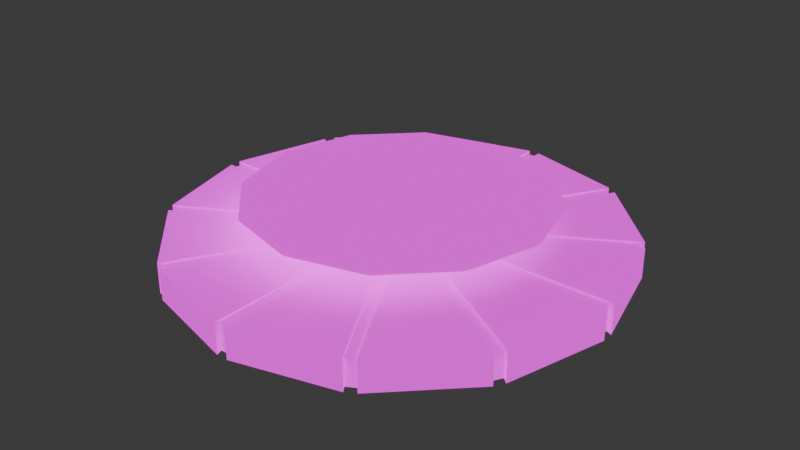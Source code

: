 # Source: checkpoint.blend  (saved by Blender 4.2.66; exported with 4.5.12 LTS)
import bpy
from mathutils import Matrix  # noqa: F401  (used for matrix-valued properties, if any)

bpy.ops.wm.read_factory_settings(use_empty=True)
scene = bpy.context.scene
scene.name = 'Scene'

# ---- images (referenced by path relative to the original .blend; pixels are not part of the script)
import os
ASSET_DIR = os.environ.get("B2B_ASSET_DIR", "")  # directory of the original .blend (textures are referenced by path, not embedded)
HERE = os.path.dirname(os.path.abspath(__file__))  # packed textures are extracted next to this script under _unpacked/

def load_image(name, relpath, width, height, colorspace="sRGB"):
    """Load a texture the original file referenced (path relative to the .blend, or extracted next to this script)."""
    p = next((c for c in (os.path.join(HERE, relpath), os.path.join(ASSET_DIR, relpath)) if relpath and os.path.exists(c)), "")
    if p:
        img = bpy.data.images.load(p, check_existing=True)
        img.name = name
    else:  # same state as the original file: an image datablock whose file is absent (Cycles renders it pink)
        img = bpy.data.images.new(name, width, height)
        img.source = "FILE"
        img.filepath = "//" + (relpath or name)
    img.colorspace_settings.name = colorspace
    return img
img_normalmap_png = load_image('normalmap.png', 'normalmap.png', 1024, 1024, 'Non-Color')
img_emissive_jpg = load_image('Emissive.jpg', 'Emissive.jpg', 1024, 1024, 'sRGB')

# ---- materials (node trees are filled in below, after node groups)
mat_material = bpy.data.materials.new('Material')
mat_material.alpha_threshold = 0.0
mat_material.use_transparent_shadow = False
mat_material.roughness = 0.5
mat_material.line_color = (0.0, 0.0, 0.0, 1.0)

# ---- material node trees
mat_material.use_nodes = True; mat_material.node_tree.nodes.clear()
_N = mat_material.node_tree.nodes; _L = mat_material.node_tree.links
n0 = _N.new('ShaderNodeOutputMaterial'); n0.name = 'Material Output'; n0.location = (300, 300)
n1 = _N.new('ShaderNodeBsdfPrincipled'); n1.name = 'Principled BSDF'; n1.location = (-28, 300)
n1.inputs[2].default_value = 0.7055
n1.inputs[3].default_value = 1.45
n1.inputs[28].default_value = 1.0
n2 = _N.new('ShaderNodeTexImage'); n2.name = 'Image Texture'; n2.location = (-396, 306)
n3 = _N.new('ShaderNodeTexImage'); n3.name = 'Image Texture.001'; n3.location = (-565, -24)
n3.image = img_normalmap_png
n4 = _N.new('ShaderNodeNormalMap'); n4.name = 'Normal Map'; n4.location = (-255, -13)
n5 = _N.new('ShaderNodeTexImage'); n5.name = 'Image Texture.002'; n5.location = (-318, -375)
n6 = _N.new('ShaderNodeTexImage'); n6.name = 'Image Texture.003'; n6.location = (-318, -375)
n6.image = img_emissive_jpg
_L.new(n1.outputs[0], n0.inputs[0])
_L.new(n3.outputs[0], n4.inputs[1])
_L.new(n4.outputs[0], n1.inputs[5])
_L.new(n2.outputs[0], n1.inputs[0])
_L.new(n6.outputs[0], n1.inputs[27])
n0.is_active_output = True

# ---- world
world_world = bpy.data.worlds.new('World'); scene.world = world_world
world_world.use_nodes = True; world_world.node_tree.nodes.clear()
_N = world_world.node_tree.nodes; _L = world_world.node_tree.links
n0 = _N.new('ShaderNodeOutputWorld'); n0.name = 'World Output'; n0.location = (300, 300)
n1 = _N.new('ShaderNodeBackground'); n1.name = 'Background'; n1.location = (10, 300)
n1.inputs[0].default_value = (0.05088, 0.05088, 0.05088, 1.0)
_L.new(n1.outputs[0], n0.inputs[0])
n0.is_active_output = True
world_world.color = (0.05088, 0.05088, 0.05088)
world_world.sun_shadow_jitter_overblur = 0.0

# ---- meshes
me_hoarder = bpy.data.meshes.new('hoarder')
me_hoarder.from_pydata([(1.463, -0.00805, -0.9027), (1.506, -0.00805, -0.8273), (1.506, 0.2312, -0.8273), (1.463, 0.2312, -0.9027), (0.8136, -0.00805, -1.52), (0.889, -0.00805, -1.476), (0.889, 0.2312, -1.476), (0.8136, 0.2312, -1.52), (-0.05729, -0.00805, -1.73), (0.02979, -0.00805, -1.73), (0.02979, 0.2312, -1.73), (-0.05729, 0.2312, -1.73), (-0.9165, -0.00805, -1.476), (-0.8411, -0.00805, -1.52), (-0.8411, 0.2312, -1.52), (-0.9165, 0.2312, -1.476), (-1.534, -0.00805, -0.8273), (-1.49, -0.00805, -0.9027), (-1.49, 0.2312, -0.9027), (-1.534, 0.2312, -0.8273), (-1.744, -0.00805, 0.04354), (-1.744, -0.00805, -0.04354), (-1.744, 0.2312, -0.04354), (-1.744, 0.2312, 0.04354), (-1.49, -0.00805, 0.9027), (-1.534, -0.00805, 0.8273), (-1.534, 0.2312, 0.8273), (-1.49, 0.2312, 0.9027), (-0.8411, -0.00805, 1.52), (-0.9165, -0.00805, 1.476), (-0.9165, 0.2312, 1.476), (-0.8411, 0.2312, 1.52), (0.02979, -0.00805, 1.73), (-0.05729, -0.00805, 1.73), (-0.05729, 0.2312, 1.73), (0.02979, 0.2312, 1.73), (0.889, -0.00805, 1.476), (0.8136, -0.00805, 1.52), (0.8136, 0.2312, 1.52), (0.889, 0.2312, 1.476), (1.506, -0.00805, 0.8273), (1.463, -0.00805, 0.9027), (1.463, 0.2312, 0.9027), (1.506, 0.2312, 0.8273), (1.716, -0.00805, -0.04354), (1.716, -0.00805, 0.04354), (1.716, 0.2312, 0.04354), (1.716, 0.2312, -0.04354), (0.1487, 0.2312, -0.04354), (0.1052, 0.2312, -0.1189), (0.02979, 0.2312, -0.1625), (-0.05729, 0.2312, -0.1625), (-0.1327, 0.2312, -0.1189), (-0.1762, 0.2312, -0.04354), (-0.1762, 0.2312, 0.04354), (-0.1327, 0.2312, 0.1189), (-0.05729, 0.2312, 0.1625), (0.02979, 0.2312, 0.1625), (0.1052, 0.2312, 0.1189), (0.1487, 0.2312, 0.04354), (1.476, 0.2147, -0.8107), (1.476, 0.008384, -0.8107), (1.433, 0.008384, -0.8846), (1.433, 0.2147, -0.8846), (0.8709, 0.2147, -1.447), (0.8709, 0.008384, -1.447), (0.797, 0.008384, -1.49), (0.797, 0.2147, -1.49), (0.02891, 0.2147, -1.695), (0.02891, 0.008384, -1.695), (-0.05642, 0.008384, -1.695), (-0.05642, 0.2147, -1.695), (-0.8245, 0.2147, -1.49), (-0.8245, 0.008384, -1.49), (-0.8984, 0.008384, -1.447), (-0.8984, 0.2147, -1.447), (-1.461, 0.2147, -0.8846), (-1.461, 0.008384, -0.8846), (-1.503, 0.008384, -0.8107), (-1.503, 0.2147, -0.8107), (-1.709, 0.2147, -0.04266), (-1.709, 0.008384, -0.04266), (-1.709, 0.008384, 0.04266), (-1.709, 0.2147, 0.04266), (-1.503, 0.2147, 0.8107), (-1.503, 0.008383, 0.8107), (-1.461, 0.008383, 0.8846), (-1.461, 0.2147, 0.8846), (-0.8984, 0.2147, 1.447), (-0.8984, 0.008383, 1.447), (-0.8245, 0.008383, 1.49), (-0.8245, 0.2147, 1.49), (-0.05642, 0.2147, 1.695), (-0.05642, 0.008383, 1.695), (0.02891, 0.008383, 1.695), (0.02891, 0.2147, 1.695), (0.797, 0.2147, 1.49), (0.797, 0.008383, 1.49), (0.8709, 0.008383, 1.447), (0.8709, 0.2147, 1.447), (1.433, 0.2147, 0.8846), (1.433, 0.008383, 0.8846), (1.476, 0.008383, 0.8107), (1.476, 0.2147, 0.8107), (1.682, 0.2147, 0.04266), (1.682, 0.008384, 0.04266), (1.682, 0.008384, -0.04266), (1.682, 0.2147, -0.04266), (0.1455, 0.2147, -0.04266), (0.1028, 0.2147, -0.1166), (0.02891, 0.2147, -0.1592), (-0.05642, 0.2147, -0.1592), (-0.1303, 0.2147, -0.1166), (-0.173, 0.2147, -0.04266), (-0.173, 0.2147, 0.04266), (-0.1303, 0.2147, 0.1166), (-0.05642, 0.2147, 0.1592), (0.02891, 0.2147, 0.1592), (0.1028, 0.2147, 0.1166), (0.1455, 0.2147, 0.04266), (0.7974, 0.358, -0.4635), (0.4581, 0.358, -0.8028), (-0.005365, 0.358, -0.927), (-0.4689, 0.358, -0.8028), (-0.8081, 0.358, -0.4635), (-0.9323, 0.358, -4.608e-09), (-0.8081, 0.358, 0.4635), (-0.4689, 0.358, 0.8028), (-0.005365, 0.358, 0.927), (0.4581, 0.358, 0.8028), (0.7974, 0.358, 0.4635), (0.9216, 0.358, -4.608e-09), (1.01, 0.4804, -0.5862), (0.5809, 0.4804, -1.015), (-0.005365, 0.4804, -1.172), (-0.5916, 0.4804, -1.015), (-1.021, 0.4804, -0.5862), (-1.178, 0.4804, -1.192e-08), (-1.021, 0.4804, 0.5862), (-0.5916, 0.4804, 1.015), (-0.005365, 0.4804, 1.172), (0.5809, 0.4804, 1.015), (1.01, 0.4804, 0.5862), (1.167, 0.4804, -1.192e-08), (-0.005365, 0.2742, 3.929e-10), (-0.005365, 0.4804, -1.192e-08)], [], [(60, 61, 62, 63), (64, 65, 66, 67), (68, 69, 70, 71), (72, 73, 74, 75), (76, 77, 78, 79), (80, 81, 82, 83), (84, 85, 86, 87), (88, 89, 90, 91), (92, 93, 94, 95), (96, 97, 98, 99), (100, 101, 102, 103), (104, 105, 106, 107), (0, 5, 6, 3), (4, 9, 10, 7), (8, 13, 14, 11), (12, 17, 18, 15), (16, 21, 22, 19), (20, 25, 26, 23), (24, 29, 30, 27), (28, 33, 34, 31), (32, 37, 38, 35), (36, 41, 42, 39), (40, 45, 46, 43), (44, 1, 2, 47), (3, 6, 49), (7, 10, 50), (11, 14, 51), (15, 18, 52), (19, 22, 53), (23, 26, 54), (27, 30, 55), (31, 34, 56), (35, 38, 57), (39, 42, 58), (43, 46, 59), (47, 2, 48), (108, 60, 63, 109), (109, 64, 67, 110), (110, 68, 71, 111), (111, 72, 75, 112), (112, 76, 79, 113), (113, 80, 83, 114), (114, 84, 87, 115), (115, 88, 91, 116), (116, 92, 95, 117), (117, 96, 99, 118), (118, 100, 103, 119), (119, 104, 107, 108), (116, 117, 118, 119, 108, 109, 110, 111, 112, 113, 114, 115), (2, 1, 61, 60), (0, 3, 63, 62), (6, 5, 65, 64), (4, 7, 67, 66), (10, 9, 69, 68), (8, 11, 71, 70), (14, 13, 73, 72), (12, 15, 75, 74), (18, 17, 77, 76), (16, 19, 79, 78), (22, 21, 81, 80), (20, 23, 83, 82), (26, 25, 85, 84), (24, 27, 87, 86), (30, 29, 89, 88), (28, 31, 91, 90), (34, 33, 93, 92), (32, 35, 95, 94), (38, 37, 97, 96), (36, 39, 99, 98), (42, 41, 101, 100), (40, 43, 103, 102), (46, 45, 105, 104), (44, 47, 107, 106), (48, 2, 60, 108), (3, 49, 109, 63), (49, 6, 64, 109), (7, 50, 110, 67), (50, 10, 68, 110), (11, 51, 111, 71), (51, 14, 72, 111), (15, 52, 112, 75), (52, 18, 76, 112), (19, 53, 113, 79), (53, 22, 80, 113), (23, 54, 114, 83), (54, 26, 84, 114), (27, 55, 115, 87), (55, 30, 88, 115), (31, 56, 116, 91), (56, 34, 92, 116), (35, 57, 117, 95), (57, 38, 96, 117), (39, 58, 118, 99), (58, 42, 100, 118), (43, 59, 119, 103), (59, 46, 104, 119), (47, 48, 108, 107), (120, 121, 133, 132), (121, 122, 134, 133), (122, 123, 135, 134), (123, 124, 136, 135), (124, 125, 137, 136), (125, 126, 138, 137), (126, 127, 139, 138), (127, 128, 140, 139), (128, 129, 141, 140), (129, 130, 142, 141), (130, 131, 143, 142), (131, 120, 132, 143), (121, 120, 144), (122, 121, 144), (123, 122, 144), (124, 123, 144), (125, 124, 144), (126, 125, 144), (127, 126, 144), (128, 127, 144), (129, 128, 144), (130, 129, 144), (131, 130, 144), (120, 131, 144), (132, 133, 145), (133, 134, 145), (134, 135, 145), (135, 136, 145), (136, 137, 145), (137, 138, 145), (138, 139, 145), (139, 140, 145), (140, 141, 145), (141, 142, 145), (142, 143, 145), (143, 132, 145)])
_uv = me_hoarder.uv_layers.new(name='UVMap')
_uv.uv.foreach_set('vector', [0.7423, 0.7212, 0.7136, 0.7499, 0.707, 0.7432, 0.7357, 0.7146, 0.6673, 0.646, 0.6386, 0.6747, 0.632, 0.6681, 0.6607, 0.6394, 0.5924, 0.5709, 0.5636, 0.5995, 0.557, 0.5929, 0.5857, 0.5642, 0.5174, 0.4957, 0.4886, 0.5244, 0.482, 0.5177, 0.5108, 0.4891, 0.4424, 0.4206, 0.4137, 0.4492, 0.407, 0.4426, 0.4358, 0.4139, 0.3674, 0.3454, 0.3387, 0.3741, 0.3321, 0.3674, 0.3608, 0.3388, 0.2924, 0.2702, 0.2637, 0.2989, 0.2571, 0.2923, 0.2858, 0.2636, 0.2174, 0.1951, 0.1887, 0.2237, 0.1821, 0.2171, 0.2108, 0.1884, 0.1425, 0.1199, 0.1137, 0.1486, 0.1071, 0.1419, 0.1358, 0.1133, 0.06749, 0.04475, 0.03875, 0.07342, 0.03213, 0.06679, 0.06087, 0.03811, 0.8923, 0.8715, 0.8635, 0.9002, 0.8569, 0.8935, 0.8857, 0.8649, 0.8173, 0.7964, 0.7886, 0.825, 0.7819, 0.8184, 0.8107, 0.7897, 0.702, 0.7428, 0.639, 0.6797, 0.6723, 0.6465, 0.7353, 0.7096, 0.627, 0.6676, 0.564, 0.6045, 0.5973, 0.5713, 0.6603, 0.6344, 0.552, 0.5925, 0.489, 0.5294, 0.5224, 0.4961, 0.5853, 0.5592, 0.477, 0.5173, 0.4141, 0.4542, 0.4474, 0.421, 0.5103, 0.4841, 0.402, 0.4422, 0.3391, 0.379, 0.3724, 0.3458, 0.4354, 0.4089, 0.3271, 0.367, 0.2641, 0.3039, 0.2974, 0.2707, 0.3604, 0.3338, 0.2521, 0.2918, 0.1891, 0.2287, 0.2224, 0.1955, 0.2854, 0.2586, 0.1771, 0.2167, 0.1141, 0.1536, 0.1475, 0.1203, 0.2104, 0.1834, 0.1021, 0.1415, 0.03916, 0.07841, 0.07247, 0.04517, 0.1354, 0.1083, 0.9269, 0.9683, 0.8639, 0.9052, 0.8973, 0.8719, 0.9602, 0.9351, 0.8519, 0.8931, 0.789, 0.83, 0.8223, 0.7968, 0.8852, 0.8599, 0.777, 0.818, 0.714, 0.7548, 0.7473, 0.7216, 0.8103, 0.7847, 0.4048, 0.7191, 0.4048, 0.7976, 0.2508, 0.7583, 0.4012, 0.811, 0.362, 0.8791, 0.2482, 0.7681, 0.3522, 0.8889, 0.2842, 0.9283, 0.2411, 0.7752, 0.2708, 0.9319, 0.192, 0.9319, 0.2314, 0.7779, 0.1786, 0.9284, 0.1105, 0.8889, 0.2216, 0.7753, 0.1006, 0.8791, 0.06147, 0.811, 0.2145, 0.7682, 0.05785, 0.7976, 0.0579, 0.7191, 0.2119, 0.7584, 0.06144, 0.7057, 0.1007, 0.6377, 0.2145, 0.7487, 0.1104, 0.6278, 0.1785, 0.5884, 0.2216, 0.7415, 0.1919, 0.5848, 0.2707, 0.5848, 0.2313, 0.7388, 0.2841, 0.5884, 0.3522, 0.6278, 0.241, 0.7414, 0.362, 0.6376, 0.4012, 0.7057, 0.2482, 0.7486, 0.2461, 0.7498, 0.3985, 0.7093, 0.4006, 0.7172, 0.2484, 0.7584, 0.2484, 0.7584, 0.4006, 0.7994, 0.3985, 0.8073, 0.2461, 0.7669, 0.2461, 0.7669, 0.3575, 0.8785, 0.3517, 0.8843, 0.2399, 0.7732, 0.2399, 0.7732, 0.2805, 0.9256, 0.2726, 0.9277, 0.2313, 0.7755, 0.2313, 0.7755, 0.1902, 0.9278, 0.1823, 0.9257, 0.2228, 0.7732, 0.2228, 0.7732, 0.111, 0.8844, 0.1052, 0.8787, 0.2166, 0.7669, 0.2166, 0.7669, 0.06418, 0.8074, 0.06206, 0.7995, 0.2143, 0.7584, 0.2143, 0.7584, 0.06207, 0.7173, 0.06416, 0.7094, 0.2166, 0.7498, 0.2166, 0.7498, 0.1052, 0.6382, 0.1109, 0.6324, 0.2228, 0.7435, 0.2228, 0.7435, 0.1822, 0.5911, 0.1901, 0.589, 0.2314, 0.7412, 0.2314, 0.7412, 0.2725, 0.589, 0.2804, 0.5911, 0.2399, 0.7435, 0.2399, 0.7435, 0.3517, 0.6323, 0.3575, 0.6381, 0.2461, 0.7498, 0.2166, 0.7498, 0.2228, 0.7435, 0.2314, 0.7412, 0.2399, 0.7435, 0.2461, 0.7498, 0.2484, 0.7584, 0.2461, 0.7669, 0.2399, 0.7732, 0.2313, 0.7755, 0.2228, 0.7732, 0.2166, 0.7669, 0.2143, 0.7584, 0.7473, 0.7216, 0.714, 0.7548, 0.7136, 0.7499, 0.7423, 0.7212, 0.702, 0.7428, 0.7353, 0.7096, 0.7357, 0.7146, 0.707, 0.7432, 0.6723, 0.6465, 0.639, 0.6797, 0.6386, 0.6747, 0.6673, 0.646, 0.627, 0.6676, 0.6603, 0.6344, 0.6607, 0.6394, 0.632, 0.6681, 0.5973, 0.5713, 0.564, 0.6045, 0.5636, 0.5995, 0.5924, 0.5709, 0.552, 0.5925, 0.5853, 0.5592, 0.5857, 0.5642, 0.557, 0.5929, 0.5224, 0.4961, 0.489, 0.5294, 0.4886, 0.5244, 0.5174, 0.4957, 0.477, 0.5173, 0.5103, 0.4841, 0.5108, 0.4891, 0.482, 0.5177, 0.4474, 0.421, 0.4141, 0.4542, 0.4137, 0.4492, 0.4424, 0.4206, 0.402, 0.4422, 0.4354, 0.4089, 0.4358, 0.4139, 0.407, 0.4426, 0.3724, 0.3458, 0.3391, 0.379, 0.3387, 0.3741, 0.3674, 0.3454, 0.3271, 0.367, 0.3604, 0.3338, 0.3608, 0.3388, 0.3321, 0.3674, 0.2974, 0.2707, 0.2641, 0.3039, 0.2637, 0.2989, 0.2924, 0.2702, 0.2521, 0.2918, 0.2854, 0.2586, 0.2858, 0.2636, 0.2571, 0.2923, 0.2224, 0.1955, 0.1891, 0.2287, 0.1887, 0.2237, 0.2174, 0.1951, 0.1771, 0.2167, 0.2104, 0.1834, 0.2108, 0.1884, 0.1821, 0.2171, 0.1475, 0.1203, 0.1141, 0.1536, 0.1137, 0.1486, 0.1425, 0.1199, 0.1021, 0.1415, 0.1354, 0.1083, 0.1358, 0.1133, 0.1071, 0.1419, 0.07247, 0.04517, 0.03916, 0.07841, 0.03875, 0.07342, 0.06749, 0.04475, 0.9269, 0.9683, 0.9602, 0.9351, 0.9606, 0.94, 0.9319, 0.9687, 0.8973, 0.8719, 0.8639, 0.9052, 0.8635, 0.9002, 0.8923, 0.8715, 0.8519, 0.8931, 0.8852, 0.8599, 0.8857, 0.8649, 0.8569, 0.8935, 0.8223, 0.7968, 0.789, 0.83, 0.7886, 0.825, 0.8173, 0.7964, 0.777, 0.818, 0.8103, 0.7847, 0.8107, 0.7897, 0.7819, 0.8184, 0.2482, 0.7486, 0.4012, 0.7057, 0.3985, 0.7093, 0.2461, 0.7498, 0.4048, 0.7191, 0.2508, 0.7583, 0.2484, 0.7584, 0.4006, 0.7172, 0.2508, 0.7583, 0.4048, 0.7976, 0.4006, 0.7994, 0.2484, 0.7584, 0.4012, 0.811, 0.2482, 0.7681, 0.2461, 0.7669, 0.3985, 0.8073, 0.2482, 0.7681, 0.362, 0.8791, 0.3575, 0.8785, 0.2461, 0.7669, 0.3522, 0.8889, 0.2411, 0.7752, 0.2399, 0.7732, 0.3517, 0.8843, 0.2411, 0.7752, 0.2842, 0.9283, 0.2805, 0.9256, 0.2399, 0.7732, 0.2708, 0.9319, 0.2314, 0.7779, 0.2313, 0.7755, 0.2726, 0.9277, 0.2314, 0.7779, 0.192, 0.9319, 0.1902, 0.9278, 0.2313, 0.7755, 0.1786, 0.9284, 0.2216, 0.7753, 0.2228, 0.7732, 0.1823, 0.9257, 0.2216, 0.7753, 0.1105, 0.8889, 0.111, 0.8844, 0.2228, 0.7732, 0.1006, 0.8791, 0.2145, 0.7682, 0.2166, 0.7669, 0.1052, 0.8787, 0.2145, 0.7682, 0.06147, 0.811, 0.06418, 0.8074, 0.2166, 0.7669, 0.05785, 0.7976, 0.2119, 0.7584, 0.2143, 0.7584, 0.06206, 0.7995, 0.2119, 0.7584, 0.0579, 0.7191, 0.06207, 0.7173, 0.2143, 0.7584, 0.06144, 0.7057, 0.2145, 0.7487, 0.2166, 0.7498, 0.06416, 0.7094, 0.2145, 0.7487, 0.1007, 0.6377, 0.1052, 0.6382, 0.2166, 0.7498, 0.1104, 0.6278, 0.2216, 0.7415, 0.2228, 0.7435, 0.1109, 0.6324, 0.2216, 0.7415, 0.1785, 0.5884, 0.1822, 0.5911, 0.2228, 0.7435, 0.1919, 0.5848, 0.2313, 0.7388, 0.2314, 0.7412, 0.1901, 0.589, 0.2313, 0.7388, 0.2707, 0.5848, 0.2725, 0.589, 0.2314, 0.7412, 0.2841, 0.5884, 0.241, 0.7414, 0.2399, 0.7435, 0.2804, 0.5911, 0.241, 0.7414, 0.3522, 0.6278, 0.3517, 0.6323, 0.2399, 0.7435, 0.362, 0.6376, 0.2482, 0.7486, 0.2461, 0.7498, 0.3575, 0.6381, 0.9134, 0.5932, 0.9136, 0.546, 0.9448, 0.5373, 0.9448, 0.6012, 0.9136, 0.546, 0.8902, 0.5051, 0.9129, 0.482, 0.9448, 0.5373, 0.8902, 0.5051, 0.8494, 0.4814, 0.8575, 0.45, 0.9129, 0.482, 0.8494, 0.4814, 0.8023, 0.4812, 0.7936, 0.45, 0.8575, 0.45, 0.8023, 0.4812, 0.7614, 0.5047, 0.7382, 0.482, 0.7936, 0.45, 0.7614, 0.5047, 0.7376, 0.5454, 0.7063, 0.5373, 0.7382, 0.482, 0.7376, 0.5454, 0.7375, 0.5926, 0.7063, 0.6012, 0.7063, 0.5373, 0.7375, 0.5926, 0.7609, 0.6335, 0.7382, 0.6566, 0.7063, 0.6012, 0.7609, 0.6335, 0.8017, 0.6572, 0.7936, 0.6886, 0.7382, 0.6566, 0.8017, 0.6572, 0.8488, 0.6573, 0.8575, 0.6886, 0.7936, 0.6886, 0.8488, 0.6573, 0.8897, 0.6339, 0.9129, 0.6566, 0.8575, 0.6886, 0.8897, 0.6339, 0.9134, 0.5932, 0.9448, 0.6012, 0.9129, 0.6566, 0.9136, 0.546, 0.9134, 0.5932, 0.8255, 0.5693, 0.8902, 0.5051, 0.9136, 0.546, 0.8255, 0.5693, 0.8494, 0.4814, 0.8902, 0.5051, 0.8255, 0.5693, 0.8023, 0.4812, 0.8494, 0.4814, 0.8255, 0.5693, 0.7614, 0.5047, 0.8023, 0.4812, 0.8255, 0.5693, 0.7376, 0.5454, 0.7614, 0.5047, 0.8255, 0.5693, 0.7375, 0.5926, 0.7376, 0.5454, 0.8255, 0.5693, 0.7609, 0.6335, 0.7375, 0.5926, 0.8255, 0.5693, 0.8017, 0.6572, 0.7609, 0.6335, 0.8255, 0.5693, 0.8488, 0.6573, 0.8017, 0.6572, 0.8255, 0.5693, 0.8897, 0.6339, 0.8488, 0.6573, 0.8255, 0.5693, 0.9134, 0.5932, 0.8897, 0.6339, 0.8255, 0.5693, 0.8117, 0.1629, 0.8117, 0.258, 0.6342, 0.2104, 0.8117, 0.258, 0.7642, 0.3403, 0.6342, 0.2104, 0.7642, 0.3403, 0.6818, 0.3879, 0.6342, 0.2104, 0.6818, 0.3879, 0.5867, 0.3879, 0.6342, 0.2104, 0.5867, 0.3879, 0.5043, 0.3403, 0.6342, 0.2104, 0.5043, 0.3403, 0.4567, 0.258, 0.6342, 0.2104, 0.4567, 0.258, 0.4567, 0.1629, 0.6342, 0.2104, 0.4567, 0.1629, 0.5043, 0.08048, 0.6342, 0.2104, 0.5043, 0.08048, 0.5867, 0.03292, 0.6342, 0.2104, 0.5867, 0.03292, 0.6818, 0.03292, 0.6342, 0.2104, 0.6818, 0.03292, 0.7642, 0.08048, 0.6342, 0.2104, 0.7642, 0.08048, 0.8117, 0.1629, 0.6342, 0.2104])
me_hoarder.materials.append(mat_material)
me_hoarder.update()

# ---- objects
ob_hoarder_col = bpy.data.objects.new('hoarder-col', me_hoarder)

# ---- transforms, parenting, visibility, modifiers, constraints
ob_hoarder_col.location = (0.0, 0.0, 0.0)
ob_hoarder_col.rotation_euler = (1.571, -0.0, 0.0)

# ---- collection membership
scene.collection.objects.link(ob_hoarder_col)

# ---- scene / render settings (as saved in the file)
scene.frame_start = 1; scene.frame_end = 250; scene.frame_set(1)
scene.render.engine = 'BLENDER_EEVEE_NEXT'
bpy.context.view_layer.update()

# ---- added for rendering (the .blend has no active camera): camera
cam_auto = bpy.data.cameras.new('AutoCamera')
cam_auto.lens = 50.0
cam_auto.sensor_width = 36.0
cam_auto.clip_end = 1000.0
ob_auto_camera = bpy.data.objects.new('AutoCamera', cam_auto)
scene.collection.objects.link(ob_auto_camera)
ob_auto_camera.location = (4.53615, -5.45988, 3.87611)
ob_auto_camera.rotation_euler = (1.09748, -7.21219e-08, 0.694738)
scene.camera = ob_auto_camera
bpy.context.view_layer.update()
